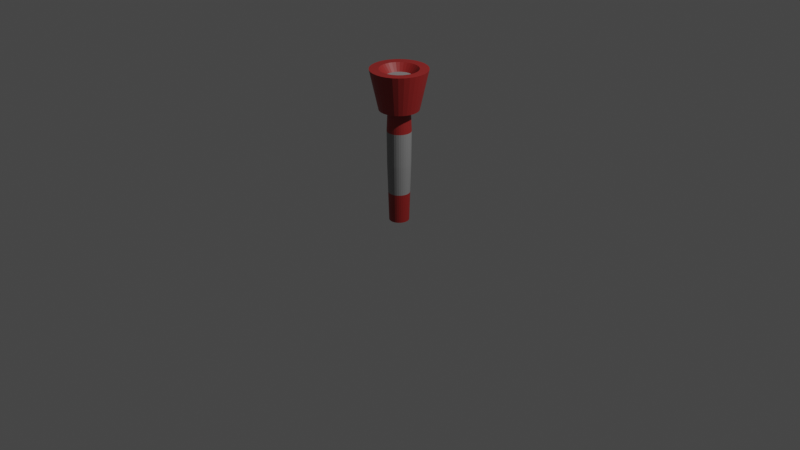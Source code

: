 # Source: FlashLight.blend  (saved by Blender 3.3.6; exported with 4.5.12 LTS)
import bpy
from mathutils import Matrix  # noqa: F401  (used for matrix-valued properties, if any)

bpy.ops.wm.read_factory_settings(use_empty=True)
scene = bpy.context.scene
scene.name = 'Scene'

# ---- collections
col_collection = bpy.data.collections.new('Collection'); scene.collection.children.link(col_collection)

# ---- materials (node trees are filled in below, after node groups)
mat_material_001 = bpy.data.materials.new('Material.001')
mat_material_001.use_transparent_shadow = False
mat_material_002 = bpy.data.materials.new('Material.002')
mat_material_002.use_transparent_shadow = False

# ---- material node trees
mat_material_001.use_nodes = True; mat_material_001.node_tree.nodes.clear()
_N = mat_material_001.node_tree.nodes; _L = mat_material_001.node_tree.links
n0 = _N.new('ShaderNodeBsdfPrincipled'); n0.name = 'Principled BSDF'; n0.location = (10, 300)
n0.distribution = 'GGX'
n0.subsurface_method = 'RANDOM_WALK_SKIN'
n0.inputs[0].default_value = (0.3032, 0.0192, 0.01755, 1.0)
n0.inputs[3].default_value = 1.45
n0.inputs[27].default_value = (0.0, 0.0, 0.0, 1.0)
n0.inputs[28].default_value = 1.0
n1 = _N.new('ShaderNodeOutputMaterial'); n1.name = 'Material Output'; n1.location = (300, 300)
_L.new(n0.outputs[0], n1.inputs[0])
n1.is_active_output = True
mat_material_002.use_nodes = True; mat_material_002.node_tree.nodes.clear()
_N = mat_material_002.node_tree.nodes; _L = mat_material_002.node_tree.links
n0 = _N.new('ShaderNodeBsdfPrincipled'); n0.name = 'Principled BSDF'; n0.location = (10, 300)
n0.distribution = 'GGX'
n0.subsurface_method = 'RANDOM_WALK_SKIN'
n0.inputs[0].default_value = (0.2598, 0.2598, 0.2598, 1.0)
n0.inputs[3].default_value = 1.45
n0.inputs[27].default_value = (0.0, 0.0, 0.0, 1.0)
n0.inputs[28].default_value = 1.0
n1 = _N.new('ShaderNodeOutputMaterial'); n1.name = 'Material Output'; n1.location = (300, 300)
_L.new(n0.outputs[0], n1.inputs[0])
n1.is_active_output = True

# ---- world
world_world = bpy.data.worlds.new('World'); scene.world = world_world
world_world.use_nodes = True; world_world.node_tree.nodes.clear()
_N = world_world.node_tree.nodes; _L = world_world.node_tree.links
n0 = _N.new('ShaderNodeOutputWorld'); n0.name = 'World Output'; n0.location = (300, 300)
n1 = _N.new('ShaderNodeBackground'); n1.name = 'Background'; n1.location = (10, 300)
n1.inputs[0].default_value = (0.05088, 0.05088, 0.05088, 1.0)
_L.new(n1.outputs[0], n0.inputs[0])
n0.is_active_output = True
world_world.color = (0.05088, 0.05088, 0.05088)
world_world.use_sun_shadow = False
world_world.sun_shadow_jitter_overblur = 0.0

# ---- cameras
cam_camera = bpy.data.cameras.new('Camera')
cam_camera.clip_end = 100.0
cam_camera.ortho_scale = 7.314

# ---- lights
light_light = bpy.data.lights.new('Light', 'POINT')
light_light.transmission_factor = 0.0
light_light.energy = 1000.0
light_light.shadow_soft_size = 0.1
light_light.shadow_maximum_resolution = 0.006
light_light.use_absolute_resolution = True

# ---- meshes
me_cylinder = bpy.data.meshes.new('Cylinder')
me_cylinder.from_pydata([(4.678e-09, 0.1016, 0.003167), (7.156e-09, 0.1971, 1.588), (0.01982, 0.09964, 0.003167), (0.03845, 0.1933, 1.588), (0.03888, 0.09386, 0.003167), (0.07542, 0.1821, 1.588), (0.05644, 0.08447, 0.003167), (0.1095, 0.1639, 1.588), (0.07184, 0.07184, 0.003167), (0.1394, 0.1394, 1.588), (0.08447, 0.05644, 0.003167), (0.1639, 0.1095, 1.588), (0.09386, 0.03888, 0.003167), (0.1821, 0.07542, 1.588), (0.09964, 0.01982, 0.003167), (0.1933, 0.03845, 1.588), (0.1016, 3.605e-10, 0.003167), (0.1971, 1.033e-09, 1.588), (0.09964, -0.01982, 0.003167), (0.1933, -0.03845, 1.588), (0.09386, -0.03888, 0.003167), (0.1821, -0.07542, 1.588), (0.08447, -0.05644, 0.003167), (0.1639, -0.1095, 1.588), (0.07184, -0.07184, 0.003167), (0.1394, -0.1394, 1.588), (0.05644, -0.08447, 0.003167), (0.1095, -0.1639, 1.588), (0.03888, -0.09386, 0.003167), (0.07542, -0.1821, 1.588), (0.01982, -0.09964, 0.003167), (0.03845, -0.1933, 1.588), (4.678e-09, -0.1016, 0.003167), (7.156e-09, -0.1971, 1.588), (-0.01982, -0.09964, 0.003167), (-0.03845, -0.1933, 1.588), (-0.03888, -0.09386, 0.003167), (-0.07542, -0.1821, 1.588), (-0.05644, -0.08447, 0.003167), (-0.1095, -0.1639, 1.588), (-0.07184, -0.07184, 0.003167), (-0.1394, -0.1394, 1.588), (-0.08447, -0.05644, 0.003167), (-0.1639, -0.1095, 1.588), (-0.09386, -0.03888, 0.003167), (-0.1821, -0.07542, 1.588), (-0.09964, -0.01982, 0.003167), (-0.1933, -0.03845, 1.588), (-0.1016, 3.605e-10, 0.003167), (-0.1971, 1.033e-09, 1.588), (-0.09964, 0.01982, 0.003167), (-0.1933, 0.03845, 1.588), (-0.09386, 0.03888, 0.003167), (-0.1821, 0.07542, 1.588), (-0.08447, 0.05644, 0.003167), (-0.1639, 0.1095, 1.588), (-0.07184, 0.07184, 0.003167), (-0.1394, 0.1394, 1.588), (-0.05644, 0.08447, 0.003167), (-0.1095, 0.1639, 1.588), (-0.03888, 0.09386, 0.003167), (-0.07542, 0.1821, 1.588), (-0.01982, 0.09964, 0.003167), (-0.03845, 0.1933, 1.588), (5.616e-09, 0.2017, 1.182), (0.03934, 0.1978, 1.182), (0.07717, 0.1863, 1.182), (0.112, 0.1677, 1.182), (0.1426, 0.1426, 1.182), (0.1677, 0.112, 1.182), (0.1863, 0.07717, 1.182), (0.1978, 0.03934, 1.182), (0.2017, 7.156e-10, 1.182), (0.1978, -0.03934, 1.182), (0.1863, -0.07717, 1.182), (0.1677, -0.112, 1.182), (0.1426, -0.1426, 1.182), (0.112, -0.1677, 1.182), (0.07717, -0.1863, 1.182), (0.03934, -0.1978, 1.182), (5.616e-09, -0.2017, 1.182), (-0.03934, -0.1978, 1.182), (-0.07717, -0.1863, 1.182), (-0.112, -0.1677, 1.182), (-0.1426, -0.1426, 1.182), (-0.1677, -0.112, 1.182), (-0.1863, -0.07717, 1.182), (-0.1978, -0.03934, 1.182), (-0.2017, 7.156e-10, 1.182), (-0.1978, 0.03934, 1.182), (-0.1863, 0.07717, 1.182), (-0.1677, 0.112, 1.182), (-0.1426, 0.1426, 1.182), (-0.112, 0.1677, 1.182), (-0.07717, 0.1863, 1.182), (-0.03934, 0.1978, 1.182), (0.02242, 0.1127, 1.157), (0.04398, 0.1062, 1.157), (0.06384, 0.09555, 1.157), (0.08126, 0.08126, 1.157), (0.09555, 0.06384, 1.157), (0.1062, 0.04398, 1.157), (0.1127, 0.02242, 1.157), (0.1149, 7.17e-12, 1.157), (0.1127, -0.02242, 1.157), (0.1062, -0.04398, 1.157), (0.09555, -0.06384, 1.157), (0.08126, -0.08126, 1.157), (0.06384, -0.09555, 1.157), (0.04398, -0.1062, 1.157), (0.02242, -0.1127, 1.157), (4.878e-09, -0.1149, 1.157), (-0.02242, -0.1127, 1.157), (-0.04398, -0.1062, 1.157), (-0.06384, -0.09555, 1.157), (-0.08126, -0.08126, 1.157), (-0.09555, -0.06384, 1.157), (-0.1062, -0.04398, 1.157), (-0.1127, -0.02242, 1.157), (-0.1149, 7.17e-12, 1.157), (-0.1127, 0.02242, 1.157), (-0.1062, 0.04398, 1.157), (-0.09555, 0.06384, 1.157), (-0.08126, 0.08126, 1.157), (-0.06384, 0.09555, 1.157), (-0.04398, 0.1062, 1.157), (-0.02242, 0.1127, 1.157), (4.878e-09, 0.1149, 1.157), (0.02334, 0.1173, 0.6112), (0.04578, 0.1105, 0.6112), (0.06646, 0.09947, 0.6112), (0.08459, 0.08459, 0.6112), (0.09947, 0.06646, 0.6112), (0.1105, 0.04578, 0.6112), (0.1173, 0.02334, 0.6112), (0.1196, 1.787e-10, 0.6112), (0.1173, -0.02334, 0.6112), (0.1105, -0.04578, 0.6112), (0.09947, -0.06646, 0.6112), (0.08459, -0.08459, 0.6112), (0.06646, -0.09947, 0.6112), (0.04578, -0.1105, 0.6112), (0.02334, -0.1173, 0.6112), (5.041e-09, -0.1196, 0.6112), (-0.02334, -0.1173, 0.6112), (-0.04578, -0.1105, 0.6112), (-0.06646, -0.09947, 0.6112), (-0.08459, -0.08459, 0.6112), (-0.09947, -0.06646, 0.6112), (-0.1105, -0.04578, 0.6112), (-0.1173, -0.02334, 0.6112), (-0.1196, 1.787e-10, 0.6112), (-0.1173, 0.02334, 0.6112), (-0.1105, 0.04578, 0.6112), (-0.09947, 0.06646, 0.6112), (-0.08459, 0.08459, 0.6112), (-0.06646, 0.09947, 0.6112), (-0.04578, 0.1105, 0.6112), (-0.02334, 0.1173, 0.6112), (5.041e-09, 0.1196, 0.6112), (5.097e-09, 0.1233, 0.9563), (0.02406, 0.1209, 0.9563), (0.04719, 0.1139, 0.9563), (0.06851, 0.1025, 0.9563), (0.08719, 0.08719, 0.9563), (0.1025, 0.06851, 0.9563), (0.1139, 0.04719, 0.9563), (0.1209, 0.02406, 0.9563), (0.1233, 8.108e-11, 0.9563), (0.1209, -0.02406, 0.9563), (0.1139, -0.04719, 0.9563), (0.1025, -0.06851, 0.9563), (0.08719, -0.08719, 0.9563), (0.06851, -0.1025, 0.9563), (0.04719, -0.1139, 0.9563), (0.02406, -0.1209, 0.9563), (5.097e-09, -0.1233, 0.9563), (-0.02406, -0.1209, 0.9563), (-0.04719, -0.1139, 0.9563), (-0.06851, -0.1025, 0.9563), (-0.08719, -0.08719, 0.9563), (-0.1025, -0.06851, 0.9563), (-0.1139, -0.04719, 0.9563), (-0.1209, -0.02406, 0.9563), (-0.1233, 8.108e-11, 0.9563), (-0.1209, 0.02406, 0.9563), (-0.1139, 0.04719, 0.9563), (-0.1025, 0.06851, 0.9563), (-0.08719, 0.08719, 0.9563), (-0.06851, 0.1025, 0.9563), (-0.04719, 0.1139, 0.9563), (-0.02406, 0.1209, 0.9563), (0.05677, 0.2854, 1.588), (6.453e-09, 0.291, 1.588), (0.1113, 0.2688, 1.588), (0.1617, 0.2419, 1.588), (0.2057, 0.2057, 1.588), (0.2419, 0.1617, 1.588), (0.2688, 0.1113, 1.588), (0.2854, 0.05677, 1.588), (0.291, 1.033e-09, 1.588), (0.2854, -0.05677, 1.588), (0.2688, -0.1113, 1.588), (0.2419, -0.1617, 1.588), (0.2057, -0.2057, 1.588), (0.1617, -0.2419, 1.588), (0.1113, -0.2688, 1.588), (0.05677, -0.2854, 1.588), (6.453e-09, -0.291, 1.588), (-0.05677, -0.2854, 1.588), (-0.1113, -0.2688, 1.588), (-0.1617, -0.2419, 1.588), (-0.2057, -0.2057, 1.588), (-0.2419, -0.1617, 1.588), (-0.2688, -0.1113, 1.588), (-0.2854, -0.05677, 1.588), (-0.291, 1.033e-09, 1.588), (-0.2854, 0.05677, 1.588), (-0.2688, 0.1113, 1.588), (-0.2419, 0.1617, 1.588), (-0.2057, 0.2057, 1.588), (-0.1617, 0.2419, 1.588), (-0.1113, 0.2688, 1.588), (-0.05677, 0.2854, 1.588), (-4.839e-08, 0.1311, 1.512), (0.02558, 0.1286, 1.512), (0.05018, 0.1211, 1.512), (0.07285, 0.109, 1.512), (0.09272, 0.09272, 1.512), (0.109, 0.07285, 1.512), (0.1211, 0.05018, 1.512), (0.1286, 0.02558, 1.512), (0.1311, -1.183e-09, 1.512), (0.1286, -0.02558, 1.512), (0.1211, -0.05018, 1.512), (0.109, -0.07285, 1.512), (0.09272, -0.09272, 1.512), (0.07285, -0.109, 1.512), (0.05018, -0.1211, 1.512), (0.02558, -0.1286, 1.512), (-4.839e-08, -0.1311, 1.512), (-0.02558, -0.1286, 1.512), (-0.05018, -0.1211, 1.512), (-0.07285, -0.109, 1.512), (-0.09272, -0.09272, 1.512), (-0.109, -0.07285, 1.512), (-0.1211, -0.05018, 1.512), (-0.1286, -0.02558, 1.512), (-0.1311, -1.183e-09, 1.512), (-0.1286, 0.02558, 1.512), (-0.1211, 0.05018, 1.512), (-0.109, 0.07285, 1.512), (-0.09272, 0.09272, 1.512), (-0.07285, 0.109, 1.512), (-0.05018, 0.1211, 1.512), (-0.02558, 0.1286, 1.512), (0.02158, 0.1085, 0.3072), (0.04233, 0.1022, 0.3072), (0.06145, 0.09197, 0.3072), (0.07821, 0.07821, 0.3072), (0.09197, 0.06145, 0.3072), (0.1022, 0.04233, 0.3072), (0.1085, 0.02158, 0.3072), (0.1106, 2.696e-10, 0.3072), (0.1085, -0.02158, 0.3072), (0.1022, -0.04233, 0.3072), (0.09197, -0.06145, 0.3072), (0.07821, -0.07821, 0.3072), (0.06145, -0.09197, 0.3072), (0.04233, -0.1022, 0.3072), (0.02158, -0.1085, 0.3072), (4.859e-09, -0.1106, 0.3072), (-0.02158, -0.1085, 0.3072), (-0.04233, -0.1022, 0.3072), (-0.06145, -0.09197, 0.3072), (-0.07821, -0.07821, 0.3072), (-0.09197, -0.06145, 0.3072), (-0.1022, -0.04233, 0.3072), (-0.1085, -0.02158, 0.3072), (-0.1106, 2.696e-10, 0.3072), (-0.1085, 0.02158, 0.3072), (-0.1022, 0.04233, 0.3072), (-0.09197, 0.06145, 0.3072), (-0.07821, 0.07821, 0.3072), (-0.06145, 0.09197, 0.3072), (-0.04233, 0.1022, 0.3072), (-0.02158, 0.1085, 0.3072), (4.859e-09, 0.1106, 0.3072)], [], [(64, 193, 192, 65), (65, 192, 194, 66), (66, 194, 195, 67), (67, 195, 196, 68), (68, 196, 197, 69), (69, 197, 198, 70), (70, 198, 199, 71), (71, 199, 200, 72), (72, 200, 201, 73), (73, 201, 202, 74), (74, 202, 203, 75), (75, 203, 204, 76), (76, 204, 205, 77), (77, 205, 206, 78), (78, 206, 207, 79), (79, 207, 208, 80), (80, 208, 209, 81), (81, 209, 210, 82), (82, 210, 211, 83), (83, 211, 212, 84), (84, 212, 213, 85), (85, 213, 214, 86), (86, 214, 215, 87), (87, 215, 216, 88), (88, 216, 217, 89), (89, 217, 218, 90), (90, 218, 219, 91), (91, 219, 220, 92), (92, 220, 221, 93), (93, 221, 222, 94), (25, 23, 235, 236), (94, 222, 223, 95), (95, 223, 193, 64), (0, 2, 4, 6, 8, 10, 12, 14, 16, 18, 20, 22, 24, 26, 28, 30, 32, 34, 36, 38, 40, 42, 44, 46, 48, 50, 52, 54, 56, 58, 60, 62), (126, 95, 64, 127), (125, 94, 95, 126), (124, 93, 94, 125), (123, 92, 93, 124), (122, 91, 92, 123), (121, 90, 91, 122), (120, 89, 90, 121), (119, 88, 89, 120), (118, 87, 88, 119), (117, 86, 87, 118), (116, 85, 86, 117), (115, 84, 85, 116), (114, 83, 84, 115), (113, 82, 83, 114), (112, 81, 82, 113), (111, 80, 81, 112), (110, 79, 80, 111), (109, 78, 79, 110), (108, 77, 78, 109), (107, 76, 77, 108), (106, 75, 76, 107), (105, 74, 75, 106), (104, 73, 74, 105), (103, 72, 73, 104), (102, 71, 72, 103), (101, 70, 71, 102), (100, 69, 70, 101), (99, 68, 69, 100), (98, 67, 68, 99), (97, 66, 67, 98), (96, 65, 66, 97), (127, 64, 65, 96), (160, 127, 96, 161), (161, 96, 97, 162), (162, 97, 98, 163), (163, 98, 99, 164), (164, 99, 100, 165), (165, 100, 101, 166), (166, 101, 102, 167), (167, 102, 103, 168), (168, 103, 104, 169), (169, 104, 105, 170), (170, 105, 106, 171), (171, 106, 107, 172), (172, 107, 108, 173), (173, 108, 109, 174), (174, 109, 110, 175), (175, 110, 111, 176), (176, 111, 112, 177), (177, 112, 113, 178), (178, 113, 114, 179), (179, 114, 115, 180), (180, 115, 116, 181), (181, 116, 117, 182), (182, 117, 118, 183), (183, 118, 119, 184), (184, 119, 120, 185), (185, 120, 121, 186), (186, 121, 122, 187), (187, 122, 123, 188), (188, 123, 124, 189), (189, 124, 125, 190), (190, 125, 126, 191), (191, 126, 127, 160), (286, 158, 159, 287), (285, 157, 158, 286), (284, 156, 157, 285), (283, 155, 156, 284), (282, 154, 155, 283), (281, 153, 154, 282), (280, 152, 153, 281), (279, 151, 152, 280), (278, 150, 151, 279), (277, 149, 150, 278), (276, 148, 149, 277), (275, 147, 148, 276), (274, 146, 147, 275), (273, 145, 146, 274), (272, 144, 145, 273), (271, 143, 144, 272), (270, 142, 143, 271), (269, 141, 142, 270), (268, 140, 141, 269), (267, 139, 140, 268), (266, 138, 139, 267), (265, 137, 138, 266), (264, 136, 137, 265), (263, 135, 136, 264), (262, 134, 135, 263), (261, 133, 134, 262), (260, 132, 133, 261), (259, 131, 132, 260), (258, 130, 131, 259), (257, 129, 130, 258), (256, 128, 129, 257), (287, 159, 128, 256), (158, 191, 160, 159), (157, 190, 191, 158), (156, 189, 190, 157), (155, 188, 189, 156), (154, 187, 188, 155), (153, 186, 187, 154), (152, 185, 186, 153), (151, 184, 185, 152), (150, 183, 184, 151), (149, 182, 183, 150), (148, 181, 182, 149), (147, 180, 181, 148), (146, 179, 180, 147), (145, 178, 179, 146), (144, 177, 178, 145), (143, 176, 177, 144), (142, 175, 176, 143), (141, 174, 175, 142), (140, 173, 174, 141), (139, 172, 173, 140), (138, 171, 172, 139), (137, 170, 171, 138), (136, 169, 170, 137), (135, 168, 169, 136), (134, 167, 168, 135), (133, 166, 167, 134), (132, 165, 166, 133), (131, 164, 165, 132), (130, 163, 164, 131), (129, 162, 163, 130), (128, 161, 162, 129), (159, 160, 161, 128), (1, 3, 192, 193), (3, 5, 194, 192), (5, 7, 195, 194), (7, 9, 196, 195), (9, 11, 197, 196), (11, 13, 198, 197), (13, 15, 199, 198), (15, 17, 200, 199), (17, 19, 201, 200), (19, 21, 202, 201), (21, 23, 203, 202), (23, 25, 204, 203), (25, 27, 205, 204), (27, 29, 206, 205), (29, 31, 207, 206), (31, 33, 208, 207), (33, 35, 209, 208), (35, 37, 210, 209), (37, 39, 211, 210), (39, 41, 212, 211), (41, 43, 213, 212), (43, 45, 214, 213), (45, 47, 215, 214), (47, 49, 216, 215), (49, 51, 217, 216), (51, 53, 218, 217), (53, 55, 219, 218), (55, 57, 220, 219), (57, 59, 221, 220), (59, 61, 222, 221), (61, 63, 223, 222), (63, 1, 193, 223), (225, 224, 255, 254, 253, 252, 251, 250, 249, 248, 247, 246, 245, 244, 243, 242, 241, 240, 239, 238, 237, 236, 235, 234, 233, 232, 231, 230, 229, 228, 227, 226), (53, 51, 249, 250), (27, 25, 236, 237), (55, 53, 250, 251), (29, 27, 237, 238), (3, 1, 224, 225), (57, 55, 251, 252), (31, 29, 238, 239), (5, 3, 225, 226), (59, 57, 252, 253), (33, 31, 239, 240), (7, 5, 226, 227), (61, 59, 253, 254), (35, 33, 240, 241), (9, 7, 227, 228), (63, 61, 254, 255), (37, 35, 241, 242), (11, 9, 228, 229), (1, 63, 255, 224), (39, 37, 242, 243), (13, 11, 229, 230), (41, 39, 243, 244), (15, 13, 230, 231), (43, 41, 244, 245), (17, 15, 231, 232), (45, 43, 245, 246), (19, 17, 232, 233), (47, 45, 246, 247), (21, 19, 233, 234), (49, 47, 247, 248), (23, 21, 234, 235), (51, 49, 248, 249), (0, 287, 256, 2), (2, 256, 257, 4), (4, 257, 258, 6), (6, 258, 259, 8), (8, 259, 260, 10), (10, 260, 261, 12), (12, 261, 262, 14), (14, 262, 263, 16), (16, 263, 264, 18), (18, 264, 265, 20), (20, 265, 266, 22), (22, 266, 267, 24), (24, 267, 268, 26), (26, 268, 269, 28), (28, 269, 270, 30), (30, 270, 271, 32), (32, 271, 272, 34), (34, 272, 273, 36), (36, 273, 274, 38), (38, 274, 275, 40), (40, 275, 276, 42), (42, 276, 277, 44), (44, 277, 278, 46), (46, 278, 279, 48), (48, 279, 280, 50), (50, 280, 281, 52), (52, 281, 282, 54), (54, 282, 283, 56), (56, 283, 284, 58), (58, 284, 285, 60), (60, 285, 286, 62), (62, 286, 287, 0)])
me_cylinder.polygons.foreach_set('material_index', [0, 0, 0, 0, 0, 0, 0, 0, 0, 0, 0, 0, 0, 0, 0, 0, 0, 0, 0, 0, 0, 0, 0, 0, 0, 0, 0, 0, 0, 0, 0, 0, 0, 0, 0, 0, 0, 0, 0, 0, 0, 0, 0, 0, 0, 0, 0, 0, 0, 0, 0, 0, 0, 0, 0, 0, 0, 0, 0, 0, 0, 0, 0, 0, 0, 0, 0, 0, 0, 0, 0, 0, 0, 0, 0, 0, 0, 0, 0, 0, 0, 0, 0, 0, 0, 0, 0, 0, 0, 0, 0, 0, 0, 0, 0, 0, 0, 0, 1, 1, 1, 1, 1, 1, 1, 1, 1, 1, 1, 1, 1, 1, 1, 1, 1, 1, 1, 1, 1, 1, 1, 1, 1, 1, 1, 1, 1, 1, 1, 1, 1, 1, 1, 1, 1, 1, 1, 1, 1, 1, 1, 1, 1, 1, 1, 1, 1, 1, 1, 1, 1, 1, 1, 1, 1, 1, 1, 1, 1, 1, 1, 1, 0, 0, 0, 0, 0, 0, 0, 0, 0, 0, 0, 0, 0, 0, 0, 0, 0, 0, 0, 0, 0, 0, 0, 0, 0, 0, 0, 0, 0, 0, 0, 0, 1, 0, 0, 0, 0, 0, 0, 0, 0, 0, 0, 0, 0, 0, 0, 0, 0, 0, 0, 0, 0, 0, 0, 0, 0, 0, 0, 0, 0, 0, 0, 0, 0, 0, 0, 0, 0, 0, 0, 0, 0, 0, 0, 0, 0, 0, 0, 0, 0, 0, 0, 0, 0, 0, 0, 0, 0, 0, 0, 0, 0, 0, 0, 0])
_uv = me_cylinder.uv_layers.new(name='UVMap')
_uv.uv.foreach_set('vector', [1.0, 0.8818, 1.0, 1.0, 0.9688, 1.0, 0.9688, 0.8818, 0.9688, 0.8818, 0.9688, 1.0, 0.9375, 1.0, 0.9375, 0.8818, 0.9375, 0.8818, 0.9375, 1.0, 0.9062, 1.0, 0.9062, 0.8818, 0.9062, 0.8818, 0.9062, 1.0, 0.875, 1.0, 0.875, 0.8818, 0.875, 0.8818, 0.875, 1.0, 0.8438, 1.0, 0.8438, 0.8818, 0.8438, 0.8818, 0.8438, 1.0, 0.8125, 1.0, 0.8125, 0.8818, 0.8125, 0.8818, 0.8125, 1.0, 0.7812, 1.0, 0.7812, 0.8818, 0.7812, 0.8818, 0.7812, 1.0, 0.75, 1.0, 0.75, 0.8818, 0.75, 0.8818, 0.75, 1.0, 0.7188, 1.0, 0.7188, 0.8818, 0.7188, 0.8818, 0.7188, 1.0, 0.6875, 1.0, 0.6875, 0.8818, 0.6875, 0.8818, 0.6875, 1.0, 0.6562, 1.0, 0.6562, 0.8818, 0.6562, 0.8818, 0.6562, 1.0, 0.625, 1.0, 0.625, 0.8818, 0.625, 0.8818, 0.625, 1.0, 0.5938, 1.0, 0.5938, 0.8818, 0.5938, 0.8818, 0.5938, 1.0, 0.5625, 1.0, 0.5625, 0.8818, 0.5625, 0.8818, 0.5625, 1.0, 0.5312, 1.0, 0.5312, 0.8818, 0.5312, 0.8818, 0.5312, 1.0, 0.5, 1.0, 0.5, 0.8818, 0.5, 0.8818, 0.5, 1.0, 0.4688, 1.0, 0.4688, 0.8818, 0.4688, 0.8818, 0.4688, 1.0, 0.4375, 1.0, 0.4375, 0.8818, 0.4375, 0.8818, 0.4375, 1.0, 0.4062, 1.0, 0.4062, 0.8818, 0.4062, 0.8818, 0.4062, 1.0, 0.375, 1.0, 0.375, 0.8818, 0.375, 0.8818, 0.375, 1.0, 0.3438, 1.0, 0.3438, 0.8818, 0.3438, 0.8818, 0.3438, 1.0, 0.3125, 1.0, 0.3125, 0.8818, 0.3125, 0.8818, 0.3125, 1.0, 0.2812, 1.0, 0.2812, 0.8818, 0.2812, 0.8818, 0.2812, 1.0, 0.25, 1.0, 0.25, 0.8818, 0.25, 0.8818, 0.25, 1.0, 0.2188, 1.0, 0.2188, 0.8818, 0.2188, 0.8818, 0.2188, 1.0, 0.1875, 1.0, 0.1875, 0.8818, 0.1875, 0.8818, 0.1875, 1.0, 0.1562, 1.0, 0.1562, 0.8818, 0.1562, 0.8818, 0.1562, 1.0, 0.125, 1.0, 0.125, 0.8818, 0.125, 0.8818, 0.125, 1.0, 0.09375, 1.0, 0.09375, 0.8818, 0.09375, 0.8818, 0.09375, 1.0, 0.0625, 1.0, 0.0625, 0.8818, 0.3649, 0.1351, 0.3852, 0.1597, 0.3852, 0.1597, 0.3649, 0.1351, 0.0625, 0.8818, 0.0625, 1.0, 0.03125, 1.0, 0.03125, 0.8818, 0.03125, 0.8818, 0.03125, 1.0, 0.0, 1.0, 0.0, 0.8818, 0.75, 0.49, 0.7968, 0.4854, 0.8418, 0.4717, 0.8833, 0.4496, 0.9197, 0.4197, 0.9496, 0.3833, 0.9717, 0.3418, 0.9854, 0.2968, 0.99, 0.25, 0.9854, 0.2032, 0.9717, 0.1582, 0.9496, 0.1167, 0.9197, 0.08029, 0.8833, 0.05045, 0.8418, 0.02827, 0.7968, 0.01461, 0.75, 0.01, 0.7032, 0.01461, 0.6582, 0.02827, 0.6167, 0.05045, 0.5803, 0.08029, 0.5504, 0.1167, 0.5283, 0.1582, 0.5146, 0.2032, 0.51, 0.25, 0.5146, 0.2968, 0.5283, 0.3418, 0.5504, 0.3833, 0.5803, 0.4197, 0.6167, 0.4496, 0.6582, 0.4717, 0.7032, 0.4854, 0.03125, 0.8818, 0.03125, 0.8818, 0.0, 0.8818, 0.0, 0.8818, 0.0625, 0.8818, 0.0625, 0.8818, 0.03125, 0.8818, 0.03125, 0.8818, 0.09375, 0.8818, 0.09375, 0.8818, 0.0625, 0.8818, 0.0625, 0.8818, 0.125, 0.8818, 0.125, 0.8818, 0.09375, 0.8818, 0.09375, 0.8818, 0.1562, 0.8818, 0.1562, 0.8818, 0.125, 0.8818, 0.125, 0.8818, 0.1875, 0.8818, 0.1875, 0.8818, 0.1562, 0.8818, 0.1562, 0.8818, 0.2188, 0.8818, 0.2188, 0.8818, 0.1875, 0.8818, 0.1875, 0.8818, 0.25, 0.8818, 0.25, 0.8818, 0.2188, 0.8818, 0.2188, 0.8818, 0.2812, 0.8818, 0.2812, 0.8818, 0.25, 0.8818, 0.25, 0.8818, 0.3125, 0.8818, 0.3125, 0.8818, 0.2812, 0.8818, 0.2812, 0.8818, 0.3438, 0.8818, 0.3438, 0.8818, 0.3125, 0.8818, 0.3125, 0.8818, 0.375, 0.8818, 0.375, 0.8818, 0.3438, 0.8818, 0.3438, 0.8818, 0.4062, 0.8818, 0.4062, 0.8818, 0.375, 0.8818, 0.375, 0.8818, 0.4375, 0.8818, 0.4375, 0.8818, 0.4062, 0.8818, 0.4062, 0.8818, 0.4688, 0.8818, 0.4688, 0.8818, 0.4375, 0.8818, 0.4375, 0.8818, 0.5, 0.8818, 0.5, 0.8818, 0.4688, 0.8818, 0.4688, 0.8818, 0.5312, 0.8818, 0.5312, 0.8818, 0.5, 0.8818, 0.5, 0.8818, 0.5625, 0.8818, 0.5625, 0.8818, 0.5312, 0.8818, 0.5312, 0.8818, 0.5938, 0.8818, 0.5938, 0.8818, 0.5625, 0.8818, 0.5625, 0.8818, 0.625, 0.8818, 0.625, 0.8818, 0.5938, 0.8818, 0.5938, 0.8818, 0.6562, 0.8818, 0.6562, 0.8818, 0.625, 0.8818, 0.625, 0.8818, 0.6875, 0.8818, 0.6875, 0.8818, 0.6562, 0.8818, 0.6562, 0.8818, 0.7188, 0.8818, 0.7188, 0.8818, 0.6875, 0.8818, 0.6875, 0.8818, 0.75, 0.8818, 0.75, 0.8818, 0.7188, 0.8818, 0.7188, 0.8818, 0.7812, 0.8818, 0.7812, 0.8818, 0.75, 0.8818, 0.75, 0.8818, 0.8125, 0.8818, 0.8125, 0.8818, 0.7812, 0.8818, 0.7812, 0.8818, 0.8438, 0.8818, 0.8438, 0.8818, 0.8125, 0.8818, 0.8125, 0.8818, 0.875, 0.8818, 0.875, 0.8818, 0.8438, 0.8818, 0.8438, 0.8818, 0.9063, 0.8818, 0.9062, 0.8818, 0.875, 0.8818, 0.875, 0.8818, 0.9375, 0.8818, 0.9375, 0.8818, 0.9062, 0.8818, 0.9063, 0.8818, 0.9688, 0.8818, 0.9688, 0.8818, 0.9375, 0.8818, 0.9375, 0.8818, 1.0, 0.8818, 1.0, 0.8818, 0.9688, 0.8818, 0.9688, 0.8818, 1.0, 0.7863, 1.0, 0.8818, 0.9688, 0.8818, 0.9688, 0.7863, 0.9688, 0.7863, 0.9688, 0.8818, 0.9375, 0.8818, 0.9375, 0.7863, 0.9375, 0.7863, 0.9375, 0.8818, 0.9063, 0.8818, 0.9062, 0.7863, 0.9062, 0.7863, 0.9063, 0.8818, 0.875, 0.8818, 0.875, 0.7863, 0.875, 0.7863, 0.875, 0.8818, 0.8438, 0.8818, 0.8438, 0.7863, 0.8438, 0.7863, 0.8438, 0.8818, 0.8125, 0.8818, 0.8125, 0.7863, 0.8125, 0.7863, 0.8125, 0.8818, 0.7812, 0.8818, 0.7812, 0.7863, 0.7812, 0.7863, 0.7812, 0.8818, 0.75, 0.8818, 0.75, 0.7863, 0.75, 0.7863, 0.75, 0.8818, 0.7188, 0.8818, 0.7188, 0.7863, 0.7188, 0.7863, 0.7188, 0.8818, 0.6875, 0.8818, 0.6875, 0.7863, 0.6875, 0.7863, 0.6875, 0.8818, 0.6562, 0.8818, 0.6562, 0.7863, 0.6562, 0.7863, 0.6562, 0.8818, 0.625, 0.8818, 0.625, 0.7863, 0.625, 0.7863, 0.625, 0.8818, 0.5938, 0.8818, 0.5938, 0.7863, 0.5938, 0.7863, 0.5938, 0.8818, 0.5625, 0.8818, 0.5625, 0.7863, 0.5625, 0.7863, 0.5625, 0.8818, 0.5312, 0.8818, 0.5312, 0.7863, 0.5312, 0.7863, 0.5312, 0.8818, 0.5, 0.8818, 0.5, 0.7863, 0.5, 0.7863, 0.5, 0.8818, 0.4688, 0.8818, 0.4688, 0.7863, 0.4688, 0.7863, 0.4688, 0.8818, 0.4375, 0.8818, 0.4375, 0.7863, 0.4375, 0.7863, 0.4375, 0.8818, 0.4062, 0.8818, 0.4062, 0.7863, 0.4062, 0.7863, 0.4062, 0.8818, 0.375, 0.8818, 0.375, 0.7863, 0.375, 0.7863, 0.375, 0.8818, 0.3438, 0.8818, 0.3438, 0.7863, 0.3438, 0.7863, 0.3438, 0.8818, 0.3125, 0.8818, 0.3125, 0.7863, 0.3125, 0.7863, 0.3125, 0.8818, 0.2812, 0.8818, 0.2812, 0.7863, 0.2812, 0.7863, 0.2812, 0.8818, 0.25, 0.8818, 0.25, 0.7863, 0.25, 0.7863, 0.25, 0.8818, 0.2188, 0.8818, 0.2187, 0.7863, 0.2187, 0.7863, 0.2188, 0.8818, 0.1875, 0.8818, 0.1875, 0.7863, 0.1875, 0.7863, 0.1875, 0.8818, 0.1562, 0.8818, 0.1562, 0.7863, 0.1562, 0.7863, 0.1562, 0.8818, 0.125, 0.8818, 0.125, 0.7863, 0.125, 0.7863, 0.125, 0.8818, 0.09375, 0.8818, 0.09375, 0.7863, 0.09375, 0.7863, 0.09375, 0.8818, 0.0625, 0.8818, 0.0625, 0.7863, 0.0625, 0.7863, 0.0625, 0.8818, 0.03125, 0.8818, 0.03125, 0.7863, 0.03125, 0.7863, 0.03125, 0.8818, 0.0, 0.8818, 0.0, 0.7863, 0.03125, 0.5954, 0.03125, 0.6909, 0.0, 0.6909, 0.0, 0.5954, 0.0625, 0.5954, 0.0625, 0.6909, 0.03125, 0.6909, 0.03125, 0.5954, 0.09375, 0.5954, 0.09375, 0.6909, 0.0625, 0.6909, 0.0625, 0.5954, 0.125, 0.5954, 0.125, 0.6909, 0.09375, 0.6909, 0.09375, 0.5954, 0.1562, 0.5954, 0.1562, 0.6909, 0.125, 0.6909, 0.125, 0.5954, 0.1875, 0.5954, 0.1875, 0.6909, 0.1562, 0.6909, 0.1562, 0.5954, 0.2188, 0.5954, 0.2188, 0.6909, 0.1875, 0.6909, 0.1875, 0.5954, 0.25, 0.5954, 0.25, 0.6909, 0.2188, 0.6909, 0.2188, 0.5954, 0.2812, 0.5954, 0.2812, 0.6909, 0.25, 0.6909, 0.25, 0.5954, 0.3125, 0.5954, 0.3125, 0.6909, 0.2812, 0.6909, 0.2812, 0.5954, 0.3438, 0.5954, 0.3438, 0.6909, 0.3125, 0.6909, 0.3125, 0.5954, 0.375, 0.5954, 0.375, 0.6909, 0.3438, 0.6909, 0.3438, 0.5954, 0.4062, 0.5954, 0.4062, 0.6909, 0.375, 0.6909, 0.375, 0.5954, 0.4375, 0.5954, 0.4375, 0.6909, 0.4062, 0.6909, 0.4062, 0.5954, 0.4687, 0.5954, 0.4688, 0.6909, 0.4375, 0.6909, 0.4375, 0.5954, 0.5, 0.5954, 0.5, 0.6909, 0.4688, 0.6909, 0.4687, 0.5954, 0.5312, 0.5954, 0.5312, 0.6909, 0.5, 0.6909, 0.5, 0.5954, 0.5625, 0.5954, 0.5625, 0.6909, 0.5312, 0.6909, 0.5312, 0.5954, 0.5938, 0.5954, 0.5938, 0.6909, 0.5625, 0.6909, 0.5625, 0.5954, 0.625, 0.5954, 0.625, 0.6909, 0.5938, 0.6909, 0.5938, 0.5954, 0.6562, 0.5954, 0.6562, 0.6909, 0.625, 0.6909, 0.625, 0.5954, 0.6875, 0.5954, 0.6875, 0.6909, 0.6562, 0.6909, 0.6562, 0.5954, 0.7188, 0.5954, 0.7188, 0.6909, 0.6875, 0.6909, 0.6875, 0.5954, 0.75, 0.5954, 0.75, 0.6909, 0.7188, 0.6909, 0.7188, 0.5954, 0.7813, 0.5954, 0.7812, 0.6909, 0.75, 0.6909, 0.75, 0.5954, 0.8125, 0.5954, 0.8125, 0.6909, 0.7812, 0.6909, 0.7813, 0.5954, 0.8438, 0.5954, 0.8438, 0.6909, 0.8125, 0.6909, 0.8125, 0.5954, 0.875, 0.5954, 0.875, 0.6909, 0.8438, 0.6909, 0.8438, 0.5954, 0.9062, 0.5954, 0.9062, 0.6909, 0.875, 0.6909, 0.875, 0.5954, 0.9375, 0.5954, 0.9375, 0.6909, 0.9062, 0.6909, 0.9062, 0.5954, 0.9688, 0.5954, 0.9688, 0.6909, 0.9375, 0.6909, 0.9375, 0.5954, 1.0, 0.5954, 1.0, 0.6909, 0.9688, 0.6909, 0.9688, 0.5954, 0.03125, 0.6909, 0.03125, 0.7863, 0.0, 0.7863, 0.0, 0.6909, 0.0625, 0.6909, 0.0625, 0.7863, 0.03125, 0.7863, 0.03125, 0.6909, 0.09375, 0.6909, 0.09375, 0.7863, 0.0625, 0.7863, 0.0625, 0.6909, 0.125, 0.6909, 0.125, 0.7863, 0.09375, 0.7863, 0.09375, 0.6909, 0.1562, 0.6909, 0.1562, 0.7863, 0.125, 0.7863, 0.125, 0.6909, 0.1875, 0.6909, 0.1875, 0.7863, 0.1562, 0.7863, 0.1562, 0.6909, 0.2188, 0.6909, 0.2187, 0.7863, 0.1875, 0.7863, 0.1875, 0.6909, 0.25, 0.6909, 0.25, 0.7863, 0.2187, 0.7863, 0.2188, 0.6909, 0.2812, 0.6909, 0.2812, 0.7863, 0.25, 0.7863, 0.25, 0.6909, 0.3125, 0.6909, 0.3125, 0.7863, 0.2812, 0.7863, 0.2812, 0.6909, 0.3438, 0.6909, 0.3438, 0.7863, 0.3125, 0.7863, 0.3125, 0.6909, 0.375, 0.6909, 0.375, 0.7863, 0.3438, 0.7863, 0.3438, 0.6909, 0.4062, 0.6909, 0.4062, 0.7863, 0.375, 0.7863, 0.375, 0.6909, 0.4375, 0.6909, 0.4375, 0.7863, 0.4062, 0.7863, 0.4062, 0.6909, 0.4688, 0.6909, 0.4688, 0.7863, 0.4375, 0.7863, 0.4375, 0.6909, 0.5, 0.6909, 0.5, 0.7863, 0.4688, 0.7863, 0.4688, 0.6909, 0.5312, 0.6909, 0.5312, 0.7863, 0.5, 0.7863, 0.5, 0.6909, 0.5625, 0.6909, 0.5625, 0.7863, 0.5312, 0.7863, 0.5312, 0.6909, 0.5938, 0.6909, 0.5938, 0.7863, 0.5625, 0.7863, 0.5625, 0.6909, 0.625, 0.6909, 0.625, 0.7863, 0.5938, 0.7863, 0.5938, 0.6909, 0.6562, 0.6909, 0.6562, 0.7863, 0.625, 0.7863, 0.625, 0.6909, 0.6875, 0.6909, 0.6875, 0.7863, 0.6562, 0.7863, 0.6562, 0.6909, 0.7188, 0.6909, 0.7188, 0.7863, 0.6875, 0.7863, 0.6875, 0.6909, 0.75, 0.6909, 0.75, 0.7863, 0.7188, 0.7863, 0.7188, 0.6909, 0.7812, 0.6909, 0.7812, 0.7863, 0.75, 0.7863, 0.75, 0.6909, 0.8125, 0.6909, 0.8125, 0.7863, 0.7812, 0.7863, 0.7812, 0.6909, 0.8438, 0.6909, 0.8438, 0.7863, 0.8125, 0.7863, 0.8125, 0.6909, 0.875, 0.6909, 0.875, 0.7863, 0.8438, 0.7863, 0.8438, 0.6909, 0.9062, 0.6909, 0.9062, 0.7863, 0.875, 0.7863, 0.875, 0.6909, 0.9375, 0.6909, 0.9375, 0.7863, 0.9062, 0.7863, 0.9062, 0.6909, 0.9688, 0.6909, 0.9688, 0.7863, 0.9375, 0.7863, 0.9375, 0.6909, 1.0, 0.6909, 1.0, 0.7863, 0.9688, 0.7863, 0.9688, 0.6909, 0.25, 0.4126, 0.2817, 0.4094, 0.2968, 0.4854, 0.25, 0.49, 0.2817, 0.4094, 0.3122, 0.4002, 0.3418, 0.4717, 0.2968, 0.4854, 0.3122, 0.4002, 0.3403, 0.3852, 0.3833, 0.4496, 0.3418, 0.4717, 0.3403, 0.3852, 0.3649, 0.3649, 0.4197, 0.4197, 0.3833, 0.4496, 0.3649, 0.3649, 0.3852, 0.3403, 0.4496, 0.3833, 0.4197, 0.4197, 0.3852, 0.3403, 0.4002, 0.3122, 0.4717, 0.3418, 0.4496, 0.3833, 0.4002, 0.3122, 0.4094, 0.2817, 0.4854, 0.2968, 0.4717, 0.3418, 0.4094, 0.2817, 0.4126, 0.25, 0.49, 0.25, 0.4854, 0.2968, 0.4126, 0.25, 0.4094, 0.2183, 0.4854, 0.2032, 0.49, 0.25, 0.4094, 0.2183, 0.4002, 0.1878, 0.4717, 0.1582, 0.4854, 0.2032, 0.4002, 0.1878, 0.3852, 0.1597, 0.4496, 0.1167, 0.4717, 0.1582, 0.3852, 0.1597, 0.3649, 0.1351, 0.4197, 0.08029, 0.4496, 0.1167, 0.3649, 0.1351, 0.3403, 0.1148, 0.3833, 0.05045, 0.4197, 0.08029, 0.3403, 0.1148, 0.3122, 0.09982, 0.3418, 0.02827, 0.3833, 0.05045, 0.3122, 0.09982, 0.2817, 0.09057, 0.2968, 0.01461, 0.3418, 0.02827, 0.2817, 0.09057, 0.25, 0.08745, 0.25, 0.01, 0.2968, 0.01461, 0.25, 0.08745, 0.2183, 0.09057, 0.2032, 0.01461, 0.25, 0.01, 0.2183, 0.09057, 0.1878, 0.09982, 0.1582, 0.02827, 0.2032, 0.01461, 0.1878, 0.09982, 0.1597, 0.1148, 0.1167, 0.05045, 0.1582, 0.02827, 0.1597, 0.1148, 0.1351, 0.1351, 0.08029, 0.08029, 0.1167, 0.05045, 0.1351, 0.1351, 0.1148, 0.1597, 0.05045, 0.1167, 0.08029, 0.08029, 0.1148, 0.1597, 0.09982, 0.1878, 0.02827, 0.1582, 0.05045, 0.1167, 0.09982, 0.1878, 0.09057, 0.2183, 0.01461, 0.2032, 0.02827, 0.1582, 0.09057, 0.2183, 0.08745, 0.25, 0.01, 0.25, 0.01461, 0.2032, 0.08745, 0.25, 0.09057, 0.2817, 0.01461, 0.2968, 0.01, 0.25, 0.09057, 0.2817, 0.09982, 0.3122, 0.02827, 0.3418, 0.01461, 0.2968, 0.09982, 0.3122, 0.1148, 0.3403, 0.05045, 0.3833, 0.02827, 0.3418, 0.1148, 0.3403, 0.1351, 0.3649, 0.08029, 0.4197, 0.05045, 0.3833, 0.1351, 0.3649, 0.1597, 0.3852, 0.1167, 0.4496, 0.08029, 0.4197, 0.1597, 0.3852, 0.1878, 0.4002, 0.1582, 0.4717, 0.1167, 0.4496, 0.1878, 0.4002, 0.2183, 0.4094, 0.2032, 0.4854, 0.1582, 0.4717, 0.2183, 0.4094, 0.25, 0.4126, 0.25, 0.49, 0.2032, 0.4854, 0.2817, 0.4094, 0.25, 0.4126, 0.2183, 0.4094, 0.1878, 0.4002, 0.1597, 0.3852, 0.1351, 0.3649, 0.1148, 0.3403, 0.09982, 0.3122, 0.09057, 0.2817, 0.08745, 0.25, 0.09057, 0.2183, 0.09982, 0.1878, 0.1148, 0.1597, 0.1351, 0.1351, 0.1597, 0.1148, 0.1878, 0.09982, 0.2183, 0.09057, 0.25, 0.08745, 0.2817, 0.09057, 0.3122, 0.09982, 0.3403, 0.1148, 0.3649, 0.1351, 0.3852, 0.1597, 0.4002, 0.1878, 0.4094, 0.2183, 0.4126, 0.25, 0.4094, 0.2817, 0.4002, 0.3122, 0.3852, 0.3403, 0.3649, 0.3649, 0.3403, 0.3852, 0.3122, 0.4002, 0.09982, 0.3122, 0.09057, 0.2817, 0.09057, 0.2817, 0.09982, 0.3122, 0.3403, 0.1148, 0.3649, 0.1351, 0.3649, 0.1351, 0.3403, 0.1148, 0.1148, 0.3403, 0.09982, 0.3122, 0.09982, 0.3122, 0.1148, 0.3403, 0.3122, 0.09982, 0.3403, 0.1148, 0.3403, 0.1148, 0.3122, 0.09982, 0.2817, 0.4094, 0.25, 0.4126, 0.25, 0.4126, 0.2817, 0.4094, 0.1351, 0.3649, 0.1148, 0.3403, 0.1148, 0.3403, 0.1351, 0.3649, 0.2817, 0.09057, 0.3122, 0.09982, 0.3122, 0.09982, 0.2817, 0.09057, 0.3122, 0.4002, 0.2817, 0.4094, 0.2817, 0.4094, 0.3122, 0.4002, 0.1597, 0.3852, 0.1351, 0.3649, 0.1351, 0.3649, 0.1597, 0.3852, 0.25, 0.08745, 0.2817, 0.09057, 0.2817, 0.09057, 0.25, 0.08745, 0.3403, 0.3852, 0.3122, 0.4002, 0.3122, 0.4002, 0.3403, 0.3852, 0.1878, 0.4002, 0.1597, 0.3852, 0.1597, 0.3852, 0.1878, 0.4002, 0.2183, 0.09057, 0.25, 0.08745, 0.25, 0.08745, 0.2183, 0.09057, 0.3649, 0.3649, 0.3403, 0.3852, 0.3403, 0.3852, 0.3649, 0.3649, 0.2183, 0.4094, 0.1878, 0.4002, 0.1878, 0.4002, 0.2183, 0.4094, 0.1878, 0.09982, 0.2183, 0.09057, 0.2183, 0.09057, 0.1878, 0.09982, 0.3852, 0.3403, 0.3649, 0.3649, 0.3649, 0.3649, 0.3852, 0.3403, 0.25, 0.4126, 0.2183, 0.4094, 0.2183, 0.4094, 0.25, 0.4126, 0.1597, 0.1148, 0.1878, 0.09982, 0.1878, 0.09982, 0.1597, 0.1148, 0.4002, 0.3122, 0.3852, 0.3403, 0.3852, 0.3403, 0.4002, 0.3122, 0.1351, 0.1351, 0.1597, 0.1148, 0.1597, 0.1148, 0.1351, 0.1351, 0.4094, 0.2817, 0.4002, 0.3122, 0.4002, 0.3122, 0.4094, 0.2817, 0.1148, 0.1597, 0.1351, 0.1351, 0.1351, 0.1351, 0.1148, 0.1597, 0.4126, 0.25, 0.4094, 0.2817, 0.4094, 0.2817, 0.4126, 0.25, 0.09982, 0.1878, 0.1148, 0.1597, 0.1148, 0.1597, 0.09982, 0.1878, 0.4094, 0.2183, 0.4126, 0.25, 0.4126, 0.25, 0.4094, 0.2183, 0.09057, 0.2183, 0.09982, 0.1878, 0.09982, 0.1878, 0.09057, 0.2183, 0.4002, 0.1878, 0.4094, 0.2183, 0.4094, 0.2183, 0.4002, 0.1878, 0.08745, 0.25, 0.09057, 0.2183, 0.09057, 0.2183, 0.08745, 0.25, 0.3852, 0.1597, 0.4002, 0.1878, 0.4002, 0.1878, 0.3852, 0.1597, 0.09057, 0.2817, 0.08745, 0.25, 0.08745, 0.25, 0.09057, 0.2817, 1.0, 0.5, 1.0, 0.5954, 0.9688, 0.5954, 0.9688, 0.5, 0.9688, 0.5, 0.9688, 0.5954, 0.9375, 0.5954, 0.9375, 0.5, 0.9375, 0.5, 0.9375, 0.5954, 0.9062, 0.5954, 0.9062, 0.5, 0.9062, 0.5, 0.9062, 0.5954, 0.875, 0.5954, 0.875, 0.5, 0.875, 0.5, 0.875, 0.5954, 0.8438, 0.5954, 0.8438, 0.5, 0.8438, 0.5, 0.8438, 0.5954, 0.8125, 0.5954, 0.8125, 0.5, 0.8125, 0.5, 0.8125, 0.5954, 0.7813, 0.5954, 0.7812, 0.5, 0.7812, 0.5, 0.7813, 0.5954, 0.75, 0.5954, 0.75, 0.5, 0.75, 0.5, 0.75, 0.5954, 0.7188, 0.5954, 0.7188, 0.5, 0.7188, 0.5, 0.7188, 0.5954, 0.6875, 0.5954, 0.6875, 0.5, 0.6875, 0.5, 0.6875, 0.5954, 0.6562, 0.5954, 0.6562, 0.5, 0.6562, 0.5, 0.6562, 0.5954, 0.625, 0.5954, 0.625, 0.5, 0.625, 0.5, 0.625, 0.5954, 0.5938, 0.5954, 0.5938, 0.5, 0.5938, 0.5, 0.5938, 0.5954, 0.5625, 0.5954, 0.5625, 0.5, 0.5625, 0.5, 0.5625, 0.5954, 0.5312, 0.5954, 0.5312, 0.5, 0.5312, 0.5, 0.5312, 0.5954, 0.5, 0.5954, 0.5, 0.5, 0.5, 0.5, 0.5, 0.5954, 0.4687, 0.5954, 0.4688, 0.5, 0.4688, 0.5, 0.4687, 0.5954, 0.4375, 0.5954, 0.4375, 0.5, 0.4375, 0.5, 0.4375, 0.5954, 0.4062, 0.5954, 0.4062, 0.5, 0.4062, 0.5, 0.4062, 0.5954, 0.375, 0.5954, 0.375, 0.5, 0.375, 0.5, 0.375, 0.5954, 0.3438, 0.5954, 0.3438, 0.5, 0.3438, 0.5, 0.3438, 0.5954, 0.3125, 0.5954, 0.3125, 0.5, 0.3125, 0.5, 0.3125, 0.5954, 0.2812, 0.5954, 0.2812, 0.5, 0.2812, 0.5, 0.2812, 0.5954, 0.25, 0.5954, 0.25, 0.5, 0.25, 0.5, 0.25, 0.5954, 0.2188, 0.5954, 0.2188, 0.5, 0.2188, 0.5, 0.2188, 0.5954, 0.1875, 0.5954, 0.1875, 0.5, 0.1875, 0.5, 0.1875, 0.5954, 0.1562, 0.5954, 0.1562, 0.5, 0.1562, 0.5, 0.1562, 0.5954, 0.125, 0.5954, 0.125, 0.5, 0.125, 0.5, 0.125, 0.5954, 0.09375, 0.5954, 0.09375, 0.5, 0.09375, 0.5, 0.09375, 0.5954, 0.0625, 0.5954, 0.0625, 0.5, 0.0625, 0.5, 0.0625, 0.5954, 0.03125, 0.5954, 0.03125, 0.5, 0.03125, 0.5, 0.03125, 0.5954, 0.0, 0.5954, 0.0, 0.5])
me_cylinder.materials.append(mat_material_001)
me_cylinder.materials.append(mat_material_002)
me_cylinder.update()

# ---- objects
ob_light = bpy.data.objects.new('Light', light_light)
ob_camera = bpy.data.objects.new('Camera', cam_camera)
ob_cylinder = bpy.data.objects.new('Cylinder', me_cylinder)

# ---- transforms, parenting, visibility, modifiers, constraints
ob_light.location = (4.076, 1.005, 5.904)
ob_light.rotation_euler = (0.6503, 0.05522, 1.866)
ob_light.lock_rotations_4d = False
ob_light.empty_display_type = 'ARROWS'
ob_light.color = (0.0, 0.0, 0.0, 0.0)
ob_light.lineart.crease_threshold = 0.0
ob_camera.location = (7.359, -6.926, 4.958)
ob_camera.rotation_euler = (1.109, 0.0, 0.8149)
ob_camera.lock_rotations_4d = False
ob_camera.empty_display_type = 'ARROWS'
ob_camera.color = (0.0, 0.0, 0.0, 0.0)
ob_camera.display_type = 'WIRE'
ob_camera.lineart.crease_threshold = 0.0
ob_cylinder.location = (0.0, 0.0, 0.0)

# ---- collection membership
col_collection.objects.link(ob_light)
col_collection.objects.link(ob_camera)
col_collection.objects.link(ob_cylinder)

# ---- scene / render settings (as saved in the file)
scene.camera = ob_camera
scene.frame_start = 1; scene.frame_end = 250; scene.frame_set(1)
scene.render.engine = 'BLENDER_EEVEE_NEXT'
scene.cycles.sampling_pattern = 'TABULATED_SOBOL'
scene.cycles.use_light_tree = False
scene.view_settings.view_transform = 'Filmic'
bpy.context.view_layer.update()
